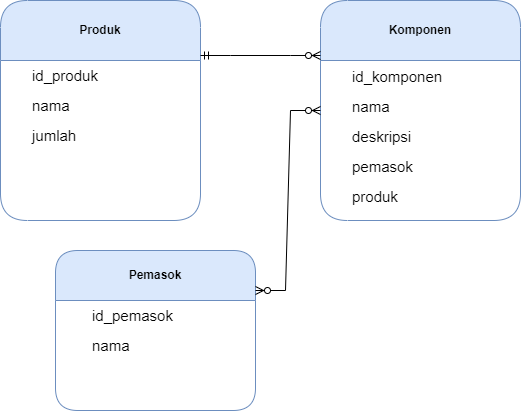

The diagram above was exported from draw.io. Its source (the exported page's mxGraphModel, read from the mxfile embedded in the PNG):
<mxGraphModel dx="839" dy="495" grid="1" gridSize="10" guides="1" tooltips="1" connect="1" arrows="1" fold="1" page="1" pageScale="1" pageWidth="850" pageHeight="1100" math="0" shadow="0" extFonts="Permanent Marker^https://fonts.googleapis.com/css?family=Permanent+Marker">
  <root>
    <mxCell id="0" />
    <mxCell id="1" parent="0" />
    <mxCell id="2" value="Pemasok" style="swimlane;whiteSpace=wrap;html=1;startSize=50;rounded=1;fillColor=#dae8fc;strokeColor=#6c8ebf;" vertex="1" parent="1">
      <mxGeometry x="225" y="320" width="200" height="160" as="geometry" />
    </mxCell>
    <mxCell id="3" value="id_pemasok" style="text;html=1;align=left;verticalAlign=middle;resizable=0;points=[];autosize=1;strokeColor=none;fillColor=none;fontSize=15;" vertex="1" parent="2">
      <mxGeometry x="35" y="50" width="100" height="30" as="geometry" />
    </mxCell>
    <mxCell id="4" value="nama" style="text;html=1;align=left;verticalAlign=middle;resizable=0;points=[];autosize=1;strokeColor=none;fillColor=none;fontSize=15;" vertex="1" parent="2">
      <mxGeometry x="35" y="80" width="60" height="30" as="geometry" />
    </mxCell>
    <mxCell id="5" value="Komponen" style="swimlane;whiteSpace=wrap;html=1;startSize=60;rounded=1;fillColor=#dae8fc;strokeColor=#6c8ebf;" vertex="1" parent="1">
      <mxGeometry x="490" y="70" width="200" height="220" as="geometry" />
    </mxCell>
    <mxCell id="6" value="id_komponen" style="text;html=1;align=left;verticalAlign=middle;resizable=0;points=[];autosize=1;strokeColor=none;fillColor=none;fontSize=15;" vertex="1" parent="5">
      <mxGeometry x="30" y="61" width="110" height="30" as="geometry" />
    </mxCell>
    <mxCell id="7" value="nama" style="text;html=1;align=left;verticalAlign=middle;resizable=0;points=[];autosize=1;strokeColor=none;fillColor=none;fontSize=15;" vertex="1" parent="5">
      <mxGeometry x="30" y="91" width="60" height="30" as="geometry" />
    </mxCell>
    <mxCell id="8" value="deskripsi" style="text;html=1;align=left;verticalAlign=middle;resizable=0;points=[];autosize=1;strokeColor=none;fillColor=none;fontSize=15;" vertex="1" parent="5">
      <mxGeometry x="30" y="121" width="80" height="30" as="geometry" />
    </mxCell>
    <mxCell id="9" value="pemasok" style="text;html=1;align=left;verticalAlign=middle;resizable=0;points=[];autosize=1;strokeColor=none;fillColor=none;fontSize=15;" vertex="1" parent="5">
      <mxGeometry x="30" y="151" width="80" height="30" as="geometry" />
    </mxCell>
    <mxCell id="10" value="produk" style="text;html=1;align=left;verticalAlign=middle;resizable=0;points=[];autosize=1;strokeColor=none;fillColor=none;fontSize=15;" vertex="1" parent="5">
      <mxGeometry x="30" y="181" width="70" height="30" as="geometry" />
    </mxCell>
    <mxCell id="11" value="Produk" style="swimlane;whiteSpace=wrap;html=1;startSize=60;rounded=1;fillColor=#dae8fc;strokeColor=#6c8ebf;" vertex="1" parent="1">
      <mxGeometry x="170" y="70" width="200" height="220" as="geometry" />
    </mxCell>
    <mxCell id="12" value="id_produk" style="text;html=1;align=left;verticalAlign=middle;resizable=0;points=[];autosize=1;strokeColor=none;fillColor=none;fontSize=15;" vertex="1" parent="11">
      <mxGeometry x="30" y="60" width="90" height="30" as="geometry" />
    </mxCell>
    <mxCell id="13" value="nama" style="text;html=1;align=left;verticalAlign=middle;resizable=0;points=[];autosize=1;strokeColor=none;fillColor=none;fontSize=15;" vertex="1" parent="11">
      <mxGeometry x="30" y="90" width="60" height="30" as="geometry" />
    </mxCell>
    <mxCell id="14" value="jumlah" style="text;html=1;align=left;verticalAlign=middle;resizable=0;points=[];autosize=1;strokeColor=none;fillColor=none;fontSize=15;" vertex="1" parent="11">
      <mxGeometry x="30" y="120" width="70" height="30" as="geometry" />
    </mxCell>
    <mxCell id="15" value="" style="edgeStyle=entityRelationEdgeStyle;fontSize=12;html=1;endArrow=ERzeroToMany;startArrow=ERmandOne;rounded=0;exitX=1;exitY=0.25;exitDx=0;exitDy=0;entryX=0;entryY=0.25;entryDx=0;entryDy=0;" edge="1" source="11" target="5" parent="1">
      <mxGeometry width="100" height="100" relative="1" as="geometry">
        <mxPoint x="370" y="260" as="sourcePoint" />
        <mxPoint x="470" y="160" as="targetPoint" />
        <Array as="points">
          <mxPoint x="490" y="120" />
          <mxPoint x="490" y="110" />
        </Array>
      </mxGeometry>
    </mxCell>
    <mxCell id="16" value="" style="edgeStyle=entityRelationEdgeStyle;fontSize=12;html=1;endArrow=ERzeroToMany;endFill=1;startArrow=ERzeroToMany;rounded=0;entryX=0;entryY=0.5;entryDx=0;entryDy=0;exitX=1;exitY=0.25;exitDx=0;exitDy=0;" edge="1" source="2" target="5" parent="1">
      <mxGeometry width="100" height="100" relative="1" as="geometry">
        <mxPoint x="425" y="280" as="sourcePoint" />
        <mxPoint x="690" y="330" as="targetPoint" />
        <Array as="points">
          <mxPoint x="440" y="290" />
          <mxPoint x="720" y="320.5" />
          <mxPoint x="440" y="200" />
          <mxPoint x="440" y="180" />
          <mxPoint x="670" y="180.5" />
          <mxPoint x="590" y="300" />
          <mxPoint x="770" y="180.5" />
        </Array>
      </mxGeometry>
    </mxCell>
  </root>
</mxGraphModel>